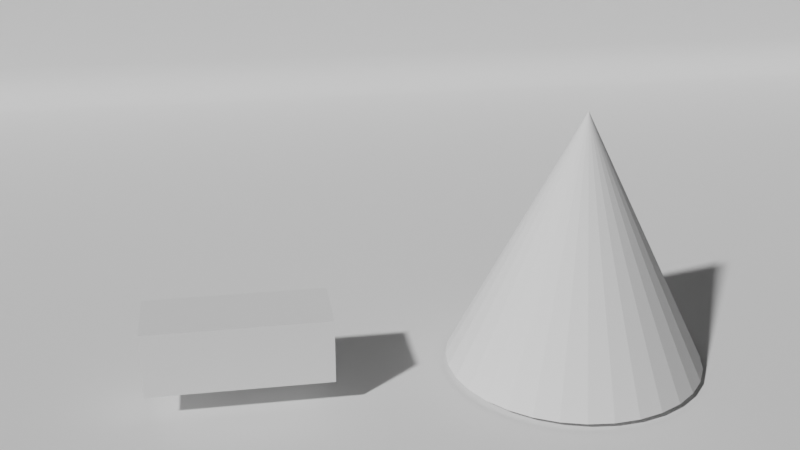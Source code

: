 # Source: animated_lamp.blend  (saved by Blender 2.90.8; exported with 4.5.12 LTS)
import bpy
from mathutils import Matrix  # noqa: F401  (used for matrix-valued properties, if any)

bpy.ops.wm.read_factory_settings(use_empty=True)
scene = bpy.context.scene
scene.name = 'Scene'

# ---- collections
col_rigging = bpy.data.collections.new('Rigging'); scene.collection.children.link(col_rigging)

# ---- materials (node trees are filled in below, after node groups)
mat_material_002 = bpy.data.materials.new('Material.002')
mat_material_002.use_transparent_shadow = False
mat_material_001 = bpy.data.materials.new('Material.001')
mat_material_001.use_transparent_shadow = False

# ---- node groups
ng_offset_radius_gpv3_conversion = bpy.data.node_groups.new('Offset Radius GPv3 Conversion', 'GeometryNodeTree')
_s = ng_offset_radius_gpv3_conversion.interface.new_socket(name='Geometry', in_out='OUTPUT', socket_type='NodeSocketGeometry')
_s = ng_offset_radius_gpv3_conversion.interface.new_socket(name='Geometry', in_out='INPUT', socket_type='NodeSocketGeometry')
_s = ng_offset_radius_gpv3_conversion.interface.new_socket(name='Offset', in_out='INPUT', socket_type='NodeSocketFloat')
_s.subtype = 'DISTANCE'
_s = ng_offset_radius_gpv3_conversion.interface.new_socket(name='Layer', in_out='INPUT', socket_type='NodeSocketString')
ng_offset_radius_gpv3_conversion.is_modifier = True
_N = ng_offset_radius_gpv3_conversion.nodes; _L = ng_offset_radius_gpv3_conversion.links
n0 = _N.new('NodeGroupOutput'); n0.name = 'Group Output'; n0.location = (800, 160)
n1 = _N.new('NodeGroupInput'); n1.name = 'Group Input'; n1.location = (0, 160)
n2 = _N.new('GeometryNodeSetCurveRadius'); n2.name = 'Set Curve Radius'; n2.location = (600, 160)
n3 = _N.new('GeometryNodeInputNamedLayerSelection'); n3.name = 'Named Layer Selection'; n3.location = (200, 100)
n4 = _N.new('GeometryNodeInputRadius'); n4.name = 'Radius'; n4.location = (0, 0)
n5 = _N.new('ShaderNodeMath'); n5.name = 'Math'; n5.location = (200, 0)
n6 = _N.new('ShaderNodeClamp'); n6.name = 'Clamp'; n6.location = (400, 0)
n6.inputs[2].default_value = 3.403e+38
_L.new(n1.outputs[0], n2.inputs[0])
_L.new(n2.outputs[0], n0.inputs[0])
_L.new(n1.outputs[2], n3.inputs[0])
_L.new(n3.outputs[0], n2.inputs[1])
_L.new(n1.outputs[1], n5.inputs[0])
_L.new(n4.outputs[0], n5.inputs[1])
_L.new(n5.outputs[0], n6.inputs[0])
_L.new(n6.outputs[0], n2.inputs[2])
n0.is_active_output = True

# ---- material node trees
mat_material_002.use_nodes = True; mat_material_002.node_tree.nodes.clear()
_N = mat_material_002.node_tree.nodes; _L = mat_material_002.node_tree.links
n0 = _N.new('ShaderNodeBsdfPrincipled'); n0.name = 'Principled BSDF'; n0.location = (10, 300)
n0.distribution = 'GGX'
n0.subsurface_method = 'BURLEY'
n0.inputs[3].default_value = 1.45
n0.inputs[27].default_value = (0.0, 0.0, 0.0, 1.0)
n0.inputs[28].default_value = 1.0
n1 = _N.new('ShaderNodeOutputMaterial'); n1.name = 'Material Output'; n1.location = (300, 300)
_L.new(n0.outputs[0], n1.inputs[0])
n1.is_active_output = True
mat_material_001.use_nodes = True; mat_material_001.node_tree.nodes.clear()
_N = mat_material_001.node_tree.nodes; _L = mat_material_001.node_tree.links
n0 = _N.new('ShaderNodeBsdfPrincipled'); n0.name = 'Principled BSDF'; n0.location = (10, 300)
n0.distribution = 'GGX'
n0.subsurface_method = 'BURLEY'
n0.inputs[3].default_value = 1.45
n0.inputs[27].default_value = (0.0, 0.0, 0.0, 1.0)
n0.inputs[28].default_value = 1.0
n1 = _N.new('ShaderNodeOutputMaterial'); n1.name = 'Material Output'; n1.location = (300, 300)
_L.new(n0.outputs[0], n1.inputs[0])
n1.is_active_output = True

# ---- world
world_world = bpy.data.worlds.new('World'); scene.world = world_world
world_world.use_nodes = True; world_world.node_tree.nodes.clear()
_N = world_world.node_tree.nodes; _L = world_world.node_tree.links
n0 = _N.new('ShaderNodeOutputWorld'); n0.name = 'World Output'; n0.location = (300, 300)
n1 = _N.new('ShaderNodeBackground'); n1.name = 'Background'; n1.location = (10, 300)
n1.inputs[0].default_value = (0.05088, 0.05088, 0.05088, 1.0)
_L.new(n1.outputs[0], n0.inputs[0])
n0.is_active_output = True
world_world.color = (0.05088, 0.05088, 0.05088)
world_world.use_sun_shadow = False
world_world.sun_shadow_jitter_overblur = 0.0

# ---- cameras
cam_camera = bpy.data.cameras.new('Camera')
cam_camera.clip_end = 100.0
cam_camera.ortho_scale = 7.314

# ---- meshes
me_plane = bpy.data.meshes.new('Plane')
me_plane.from_pydata([(7.137, -13.5, 0.0), (7.137, 13.5, 0.0), (-7.137, -13.5, 4.714), (-7.137, 13.5, 4.714), (-6.637, -13.5, 0.0), (-7.137, -13.5, 0.5), (-6.791, -13.5, 0.02447), (-6.93, -13.5, 0.09549), (-7.041, -13.5, 0.2061), (-7.112, -13.5, 0.3455), (-7.137, 13.5, 0.5), (-6.637, 13.5, 0.0), (-7.112, 13.5, 0.3455), (-7.041, 13.5, 0.2061), (-6.93, 13.5, 0.09549), (-6.791, 13.5, 0.02447)], [], [(4, 0, 1, 11), (10, 5, 9, 12), (12, 9, 8, 13), (13, 8, 7, 14), (14, 7, 6, 15), (15, 6, 4, 11), (5, 10, 3, 2)])
me_plane.polygons.foreach_set('use_smooth', [True] * 7)
_uv = me_plane.uv_layers.new(name='UVMap')
_uv.uv.foreach_set('vector', [0.03503, 0.0, 1.0, 0.0, 1.0, 1.0, 0.03503, 1.0, 0.0, 1.0, 0.0, 0.0, 0.0, 0.0, 0.0, 1.0, 0.0, 1.0, 0.0, 0.0, 0.0, 0.0, 0.0, 1.0, 0.0, 1.0, 0.0, 0.0, 0.01444, 0.0, 0.01444, 1.0, 0.01444, 1.0, 0.01444, 0.0, 0.02421, 0.0, 0.02421, 1.0, 0.02421, 1.0, 0.02421, 0.0, 0.03503, 0.0, 0.03503, 1.0, 0.0, 0.0, 0.0, 1.0, 0.0, 1.0, 0.0, 0.0])
me_plane.use_remesh_fix_poles = True
me_plane.use_remesh_preserve_attributes = False
me_plane.use_mirror_vertex_groups = False
me_plane.update()
me_cube = bpy.data.meshes.new('Cube')
me_cube.from_pydata([(-0.2738, -0.6803, -0.2465), (-0.2738, -0.6803, 0.2465), (-0.2738, 0.6803, -0.2465), (-0.2738, 0.6803, 0.2465), (0.2738, -0.6803, -0.2465), (0.2738, -0.6803, 0.2465), (0.2738, 0.6803, -0.2465), (0.2738, 0.6803, 0.2465)], [], [(0, 1, 3, 2), (2, 3, 7, 6), (6, 7, 5, 4), (4, 5, 1, 0), (2, 6, 4, 0), (7, 3, 1, 5)])
_uv = me_cube.uv_layers.new(name='UVMap')
_uv.uv.foreach_set('vector', [0.375, 0.0, 0.625, 0.0, 0.625, 0.25, 0.375, 0.25, 0.375, 0.25, 0.625, 0.25, 0.625, 0.5, 0.375, 0.5, 0.375, 0.5, 0.625, 0.5, 0.625, 0.75, 0.375, 0.75, 0.375, 0.75, 0.625, 0.75, 0.625, 1.0, 0.375, 1.0, 0.125, 0.5, 0.375, 0.5, 0.375, 0.75, 0.125, 0.75, 0.625, 0.5, 0.875, 0.5, 0.875, 0.75, 0.625, 0.75])
me_cube.use_remesh_fix_poles = True
me_cube.use_remesh_preserve_attributes = False
me_cube.use_mirror_vertex_groups = False
me_cube.update()
me_cone = bpy.data.meshes.new('Cone')
me_cone.from_pydata([(0.0, 1.0, -1.0), (0.1951, 0.9808, -1.0), (0.3827, 0.9239, -1.0), (0.5556, 0.8315, -1.0), (0.7071, 0.7071, -1.0), (0.8315, 0.5556, -1.0), (0.9239, 0.3827, -1.0), (0.9808, 0.1951, -1.0), (1.0, 7.55e-08, -1.0), (0.9808, -0.1951, -1.0), (0.9239, -0.3827, -1.0), (0.8315, -0.5556, -1.0), (0.7071, -0.7071, -1.0), (0.5556, -0.8315, -1.0), (0.3827, -0.9239, -1.0), (0.1951, -0.9808, -1.0), (-3.258e-07, -1.0, -1.0), (-0.1951, -0.9808, -1.0), (-0.3827, -0.9239, -1.0), (-0.5556, -0.8315, -1.0), (-0.7071, -0.7071, -1.0), (-0.8315, -0.5556, -1.0), (-0.9239, -0.3827, -1.0), (-0.9808, -0.1951, -1.0), (-1.0, 9.656e-07, -1.0), (-0.9808, 0.1951, -1.0), (-0.9239, 0.3827, -1.0), (-0.8315, 0.5556, -1.0), (-0.7071, 0.7071, -1.0), (-0.5556, 0.8315, -1.0), (-0.3827, 0.9239, -1.0), (-0.1951, 0.9808, -1.0), (0.0, 0.0, 1.0)], [], [(0, 32, 1), (1, 32, 2), (2, 32, 3), (3, 32, 4), (4, 32, 5), (5, 32, 6), (6, 32, 7), (7, 32, 8), (8, 32, 9), (9, 32, 10), (10, 32, 11), (11, 32, 12), (12, 32, 13), (13, 32, 14), (14, 32, 15), (15, 32, 16), (16, 32, 17), (17, 32, 18), (18, 32, 19), (19, 32, 20), (20, 32, 21), (21, 32, 22), (22, 32, 23), (23, 32, 24), (24, 32, 25), (25, 32, 26), (26, 32, 27), (27, 32, 28), (28, 32, 29), (29, 32, 30), (0, 1, 2, 3, 4, 5, 6, 7, 8, 9, 10, 11, 12, 13, 14, 15, 16, 17, 18, 19, 20, 21, 22, 23, 24, 25, 26, 27, 28, 29, 30, 31), (30, 32, 31), (31, 32, 0)])
_uv = me_cone.uv_layers.new(name='UVMap')
_uv.uv.foreach_set('vector', [0.25, 0.49, 0.25, 0.25, 0.2968, 0.4854, 0.2968, 0.4854, 0.25, 0.25, 0.3418, 0.4717, 0.3418, 0.4717, 0.25, 0.25, 0.3833, 0.4496, 0.3833, 0.4496, 0.25, 0.25, 0.4197, 0.4197, 0.4197, 0.4197, 0.25, 0.25, 0.4496, 0.3833, 0.4496, 0.3833, 0.25, 0.25, 0.4717, 0.3418, 0.4717, 0.3418, 0.25, 0.25, 0.4854, 0.2968, 0.4854, 0.2968, 0.25, 0.25, 0.49, 0.25, 0.49, 0.25, 0.25, 0.25, 0.4854, 0.2032, 0.4854, 0.2032, 0.25, 0.25, 0.4717, 0.1582, 0.4717, 0.1582, 0.25, 0.25, 0.4496, 0.1167, 0.4496, 0.1167, 0.25, 0.25, 0.4197, 0.08029, 0.4197, 0.08029, 0.25, 0.25, 0.3833, 0.05045, 0.3833, 0.05045, 0.25, 0.25, 0.3418, 0.02827, 0.3418, 0.02827, 0.25, 0.25, 0.2968, 0.01461, 0.2968, 0.01461, 0.25, 0.25, 0.25, 0.01, 0.25, 0.01, 0.25, 0.25, 0.2032, 0.01461, 0.2032, 0.01461, 0.25, 0.25, 0.1582, 0.02827, 0.1582, 0.02827, 0.25, 0.25, 0.1167, 0.05045, 0.1167, 0.05045, 0.25, 0.25, 0.08029, 0.08029, 0.08029, 0.08029, 0.25, 0.25, 0.05045, 0.1167, 0.05045, 0.1167, 0.25, 0.25, 0.02827, 0.1582, 0.02827, 0.1582, 0.25, 0.25, 0.01461, 0.2032, 0.01461, 0.2032, 0.25, 0.25, 0.01, 0.25, 0.01, 0.25, 0.25, 0.25, 0.01461, 0.2968, 0.01461, 0.2968, 0.25, 0.25, 0.02827, 0.3418, 0.02827, 0.3418, 0.25, 0.25, 0.05045, 0.3833, 0.05045, 0.3833, 0.25, 0.25, 0.08029, 0.4197, 0.08029, 0.4197, 0.25, 0.25, 0.1167, 0.4496, 0.1167, 0.4496, 0.25, 0.25, 0.1582, 0.4717, 0.75, 0.49, 0.7968, 0.4854, 0.8418, 0.4717, 0.8833, 0.4496, 0.9197, 0.4197, 0.9496, 0.3833, 0.9717, 0.3418, 0.9854, 0.2968, 0.99, 0.25, 0.9854, 0.2032, 0.9717, 0.1582, 0.9496, 0.1167, 0.9197, 0.08029, 0.8833, 0.05045, 0.8418, 0.02827, 0.7968, 0.01461, 0.75, 0.01, 0.7032, 0.01461, 0.6582, 0.02827, 0.6167, 0.05045, 0.5803, 0.08029, 0.5504, 0.1167, 0.5283, 0.1582, 0.5146, 0.2032, 0.51, 0.25, 0.5146, 0.2968, 0.5283, 0.3418, 0.5504, 0.3833, 0.5803, 0.4197, 0.6167, 0.4496, 0.6582, 0.4717, 0.7032, 0.4854, 0.1582, 0.4717, 0.25, 0.25, 0.2032, 0.4854, 0.2032, 0.4854, 0.25, 0.25, 0.25, 0.49])
me_cone.use_remesh_fix_poles = True
me_cone.use_remesh_preserve_attributes = False
me_cone.use_mirror_vertex_groups = False
me_cone.update()

# ---- objects
ob_camera = bpy.data.objects.new('Camera', cam_camera)
ob_lamp = bpy.data.objects.new('Lamp', None)
ob_base = bpy.data.objects.new('Base', None)
ob_backdrop = bpy.data.objects.new('Backdrop', me_plane)
ob_bench = bpy.data.objects.new('Bench', me_cube)
ob_lamp_placeholder = bpy.data.objects.new('Lamp Placeholder', me_cone)

# ---- transforms, parenting, visibility, modifiers, constraints
ob_camera.location = (8.4, -2.445, 4.376)
ob_camera.rotation_euler = (1.175, -7.544e-06, 1.407)
ob_camera.lock_rotations_4d = False
ob_camera.empty_display_type = 'ARROWS'
ob_camera.color = (0.0, 0.0, 0.0, 0.0)
ob_camera.display_type = 'WIRE'
ob_camera.lineart.crease_threshold = 0.0
ob_lamp.location = (2.114, -0.8347, 1.59)
ob_lamp.scale = (0.2, 0.2, 0.2)
ob_lamp.empty_image_offset = (0.0, 0.0)
ob_lamp.color = (0.0, 0.0, 0.0, 1.0)
ob_lamp.use_grease_pencil_lights = True
ob_lamp.lineart.crease_threshold = 0.0
_m = ob_lamp.modifiers.new('Thickness Primitives', 'NODES')
_m.node_group = ng_offset_radius_gpv3_conversion
_gi = [s.identifier for s in ng_offset_radius_gpv3_conversion.interface.items_tree if s.item_type == 'SOCKET' and s.in_out == 'INPUT']
_m[_gi[1]] = 0.025  # Offset
_m[_gi[2]] = 'Primitives'  # Layer
ob_base.location = (1.176, -2.486, 0.5031)
ob_base.scale = (0.5, 0.5, 0.5)
ob_base.empty_image_offset = (0.0, 0.0)
ob_base.color = (0.0, 0.0, 0.0, 1.0)
ob_base.use_grease_pencil_lights = True
ob_base.lineart.crease_threshold = 0.0
_m = ob_base.modifiers.new('Thickness Primitives', 'NODES')
_m.node_group = ng_offset_radius_gpv3_conversion
_gi = [s.identifier for s in ng_offset_radius_gpv3_conversion.interface.items_tree if s.item_type == 'SOCKET' and s.in_out == 'INPUT']
_m[_gi[1]] = 0.01  # Offset
_m[_gi[2]] = 'Primitives'  # Layer
ob_backdrop.location = (0.0, 0.0, 0.0)
ob_backdrop.lineart.crease_threshold = 0.0
ob_bench.parent = ob_backdrop
ob_bench.location = (1.173, -2.444, 0.481)
ob_bench.lineart.crease_threshold = 0.0
ob_lamp_placeholder.location = (1.026, 0.1519, 1.05)
ob_lamp_placeholder.lineart.crease_threshold = 0.0

# ---- collection membership
col_rigging.objects.link(ob_camera)
col_rigging.objects.link(ob_lamp)
col_rigging.objects.link(ob_base)
col_rigging.objects.link(ob_backdrop)
col_rigging.objects.link(ob_bench)
col_rigging.objects.link(ob_lamp_placeholder)

# ---- scene / render settings (as saved in the file)
scene.camera = ob_camera
scene.frame_start = 1; scene.frame_end = 300; scene.frame_set(148)
scene.render.engine = 'BLENDER_EEVEE_NEXT'
scene.render.fps = 30
scene.cycles.use_denoising = False
scene.cycles.samples = 128
scene.cycles.sampling_pattern = 'TABULATED_SOBOL'
scene.cycles.use_adaptive_sampling = False
scene.cycles.use_light_tree = False
scene.view_settings.view_transform = 'Filmic'
bpy.context.view_layer.update()

# ---- added for rendering (the .blend has no usable light): sun
light_auto_sun = bpy.data.lights.new('AutoSun', 'SUN')
light_auto_sun.energy = 3.0
light_auto_sun.angle = 0.0523599
ob_auto_sun = bpy.data.objects.new('AutoSun', light_auto_sun)
scene.collection.objects.link(ob_auto_sun)
ob_auto_sun.rotation_euler = (0.872665, 0.174533, 0.523599)
bpy.context.view_layer.update()
